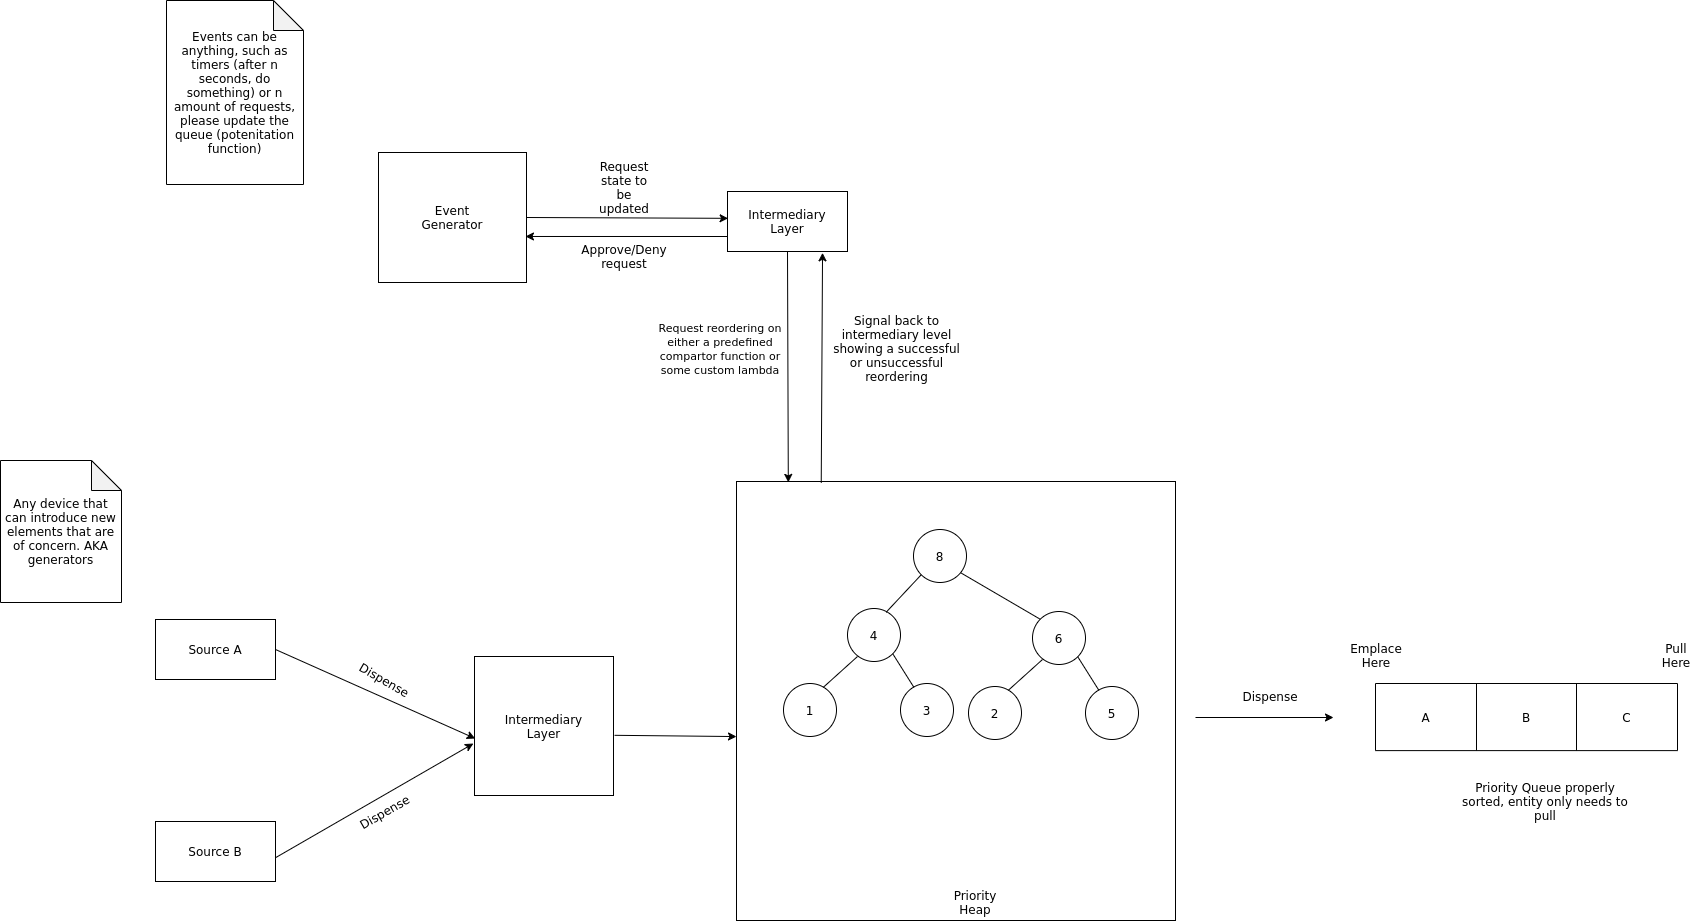

The diagram above was exported from draw.io. Its source (the exported page's mxGraphModel, read from the mxfile embedded in the PNG):
<mxGraphModel dx="2973" dy="2019" grid="0" gridSize="10" guides="1" tooltips="1" connect="1" arrows="1" fold="1" page="0" pageScale="1" pageWidth="850" pageHeight="1100" math="0" shadow="0">
  <root>
    <mxCell id="0" />
    <mxCell id="1" parent="0" />
    <mxCell id="ZA365DMnSt9pOkio0Gl0-2" value="Source B" style="rounded=0;whiteSpace=wrap;html=1;fontFamily=Helvetica;" vertex="1" parent="1">
      <mxGeometry x="-1042" y="394" width="120" height="60" as="geometry" />
    </mxCell>
    <mxCell id="ZA365DMnSt9pOkio0Gl0-3" value="Source A" style="rounded=0;whiteSpace=wrap;html=1;fontFamily=Helvetica;" vertex="1" parent="1">
      <mxGeometry x="-1042" y="192" width="120" height="60" as="geometry" />
    </mxCell>
    <mxCell id="ZA365DMnSt9pOkio0Gl0-4" value="" style="endArrow=classic;html=1;rounded=0;fontFamily=Helvetica;exitX=1;exitY=0.5;exitDx=0;exitDy=0;entryX=0.005;entryY=0.59;entryDx=0;entryDy=0;entryPerimeter=0;" edge="1" parent="1" source="ZA365DMnSt9pOkio0Gl0-3" target="ZA365DMnSt9pOkio0Gl0-68">
      <mxGeometry width="50" height="50" relative="1" as="geometry">
        <mxPoint x="-887" y="225.5" as="sourcePoint" />
        <mxPoint x="-754" y="285" as="targetPoint" />
      </mxGeometry>
    </mxCell>
    <mxCell id="ZA365DMnSt9pOkio0Gl0-5" value="" style="endArrow=classic;html=1;rounded=0;fontFamily=Helvetica;exitX=0.998;exitY=0.606;exitDx=0;exitDy=0;exitPerimeter=0;entryX=-0.008;entryY=0.626;entryDx=0;entryDy=0;entryPerimeter=0;" edge="1" parent="1" source="ZA365DMnSt9pOkio0Gl0-2" target="ZA365DMnSt9pOkio0Gl0-68">
      <mxGeometry width="50" height="50" relative="1" as="geometry">
        <mxPoint x="-897" y="409" as="sourcePoint" />
        <mxPoint x="-757" y="308" as="targetPoint" />
      </mxGeometry>
    </mxCell>
    <mxCell id="ZA365DMnSt9pOkio0Gl0-6" value="Dispense" style="text;html=1;align=center;verticalAlign=middle;resizable=0;points=[];autosize=1;strokeColor=none;fillColor=none;fontFamily=Helvetica;rotation=30;" vertex="1" parent="1">
      <mxGeometry x="-846" y="243" width="65" height="18" as="geometry" />
    </mxCell>
    <mxCell id="ZA365DMnSt9pOkio0Gl0-7" value="Dispense" style="text;html=1;align=center;verticalAlign=middle;resizable=0;points=[];autosize=1;strokeColor=none;fillColor=none;fontFamily=Helvetica;rotation=-30;" vertex="1" parent="1">
      <mxGeometry x="-846" y="376" width="65" height="18" as="geometry" />
    </mxCell>
    <mxCell id="ZA365DMnSt9pOkio0Gl0-9" value="" style="whiteSpace=wrap;html=1;aspect=fixed;fontFamily=Helvetica;fillColor=none;" vertex="1" parent="1">
      <mxGeometry x="-461" y="54" width="439" height="439" as="geometry" />
    </mxCell>
    <mxCell id="ZA365DMnSt9pOkio0Gl0-10" value="8" style="ellipse;whiteSpace=wrap;html=1;aspect=fixed;fontFamily=Helvetica;fillColor=none;" vertex="1" parent="1">
      <mxGeometry x="-284" y="102" width="53" height="53" as="geometry" />
    </mxCell>
    <mxCell id="ZA365DMnSt9pOkio0Gl0-11" value="" style="endArrow=none;html=1;rounded=0;fontFamily=Helvetica;entryX=0;entryY=1;entryDx=0;entryDy=0;exitX=0.728;exitY=0.072;exitDx=0;exitDy=0;exitPerimeter=0;" edge="1" parent="1" source="ZA365DMnSt9pOkio0Gl0-12" target="ZA365DMnSt9pOkio0Gl0-10">
      <mxGeometry width="50" height="50" relative="1" as="geometry">
        <mxPoint x="-313" y="187" as="sourcePoint" />
        <mxPoint x="-290" y="161" as="targetPoint" />
      </mxGeometry>
    </mxCell>
    <mxCell id="ZA365DMnSt9pOkio0Gl0-12" value="4" style="ellipse;whiteSpace=wrap;html=1;aspect=fixed;fontFamily=Helvetica;fillColor=none;" vertex="1" parent="1">
      <mxGeometry x="-350" y="181" width="53" height="53" as="geometry" />
    </mxCell>
    <mxCell id="ZA365DMnSt9pOkio0Gl0-13" value="Priority Heap" style="text;html=1;strokeColor=none;fillColor=none;align=center;verticalAlign=middle;whiteSpace=wrap;rounded=0;fontFamily=Helvetica;" vertex="1" parent="1">
      <mxGeometry x="-252" y="460" width="60" height="30" as="geometry" />
    </mxCell>
    <mxCell id="ZA365DMnSt9pOkio0Gl0-14" value="" style="endArrow=none;html=1;rounded=0;fontFamily=Helvetica;exitX=0.75;exitY=0.073;exitDx=0;exitDy=0;exitPerimeter=0;" edge="1" parent="1" source="ZA365DMnSt9pOkio0Gl0-17">
      <mxGeometry width="50" height="50" relative="1" as="geometry">
        <mxPoint x="-372" y="260" as="sourcePoint" />
        <mxPoint x="-340" y="229" as="targetPoint" />
      </mxGeometry>
    </mxCell>
    <mxCell id="ZA365DMnSt9pOkio0Gl0-17" value="1" style="ellipse;whiteSpace=wrap;html=1;aspect=fixed;fontFamily=Helvetica;fillColor=none;" vertex="1" parent="1">
      <mxGeometry x="-414" y="256" width="53" height="53" as="geometry" />
    </mxCell>
    <mxCell id="ZA365DMnSt9pOkio0Gl0-18" value="3" style="ellipse;whiteSpace=wrap;html=1;aspect=fixed;fontFamily=Helvetica;fillColor=none;" vertex="1" parent="1">
      <mxGeometry x="-297" y="256" width="53" height="53" as="geometry" />
    </mxCell>
    <mxCell id="ZA365DMnSt9pOkio0Gl0-19" value="" style="endArrow=none;html=1;rounded=0;fontFamily=Helvetica;exitX=1;exitY=1;exitDx=0;exitDy=0;entryX=0.253;entryY=0.073;entryDx=0;entryDy=0;entryPerimeter=0;" edge="1" parent="1" source="ZA365DMnSt9pOkio0Gl0-12" target="ZA365DMnSt9pOkio0Gl0-18">
      <mxGeometry width="50" height="50" relative="1" as="geometry">
        <mxPoint x="-272" y="247" as="sourcePoint" />
        <mxPoint x="-222" y="197" as="targetPoint" />
      </mxGeometry>
    </mxCell>
    <mxCell id="ZA365DMnSt9pOkio0Gl0-20" value="6" style="ellipse;whiteSpace=wrap;html=1;aspect=fixed;fontFamily=Helvetica;fillColor=none;" vertex="1" parent="1">
      <mxGeometry x="-165" y="184" width="53" height="53" as="geometry" />
    </mxCell>
    <mxCell id="ZA365DMnSt9pOkio0Gl0-21" value="" style="endArrow=none;html=1;rounded=0;fontFamily=Helvetica;exitX=0.75;exitY=0.073;exitDx=0;exitDy=0;exitPerimeter=0;" edge="1" parent="1" source="ZA365DMnSt9pOkio0Gl0-22">
      <mxGeometry width="50" height="50" relative="1" as="geometry">
        <mxPoint x="-187" y="263" as="sourcePoint" />
        <mxPoint x="-155" y="232" as="targetPoint" />
      </mxGeometry>
    </mxCell>
    <mxCell id="ZA365DMnSt9pOkio0Gl0-22" value="2" style="ellipse;whiteSpace=wrap;html=1;aspect=fixed;fontFamily=Helvetica;fillColor=none;" vertex="1" parent="1">
      <mxGeometry x="-229" y="259" width="53" height="53" as="geometry" />
    </mxCell>
    <mxCell id="ZA365DMnSt9pOkio0Gl0-23" value="5" style="ellipse;whiteSpace=wrap;html=1;aspect=fixed;fontFamily=Helvetica;fillColor=none;" vertex="1" parent="1">
      <mxGeometry x="-112" y="259" width="53" height="53" as="geometry" />
    </mxCell>
    <mxCell id="ZA365DMnSt9pOkio0Gl0-24" value="" style="endArrow=none;html=1;rounded=0;fontFamily=Helvetica;exitX=1;exitY=1;exitDx=0;exitDy=0;entryX=0.253;entryY=0.073;entryDx=0;entryDy=0;entryPerimeter=0;" edge="1" parent="1" source="ZA365DMnSt9pOkio0Gl0-20" target="ZA365DMnSt9pOkio0Gl0-23">
      <mxGeometry width="50" height="50" relative="1" as="geometry">
        <mxPoint x="-87" y="250" as="sourcePoint" />
        <mxPoint x="-37" y="200" as="targetPoint" />
      </mxGeometry>
    </mxCell>
    <mxCell id="ZA365DMnSt9pOkio0Gl0-25" value="" style="endArrow=none;html=1;rounded=0;fontFamily=Helvetica;exitX=0.893;exitY=0.818;exitDx=0;exitDy=0;exitPerimeter=0;entryX=0;entryY=0;entryDx=0;entryDy=0;" edge="1" parent="1" source="ZA365DMnSt9pOkio0Gl0-10" target="ZA365DMnSt9pOkio0Gl0-20">
      <mxGeometry width="50" height="50" relative="1" as="geometry">
        <mxPoint x="-192" y="164" as="sourcePoint" />
        <mxPoint x="-142" y="114" as="targetPoint" />
      </mxGeometry>
    </mxCell>
    <mxCell id="ZA365DMnSt9pOkio0Gl0-26" value="" style="endArrow=classic;html=1;rounded=0;fontFamily=Helvetica;" edge="1" parent="1">
      <mxGeometry width="50" height="50" relative="1" as="geometry">
        <mxPoint x="-2" y="290" as="sourcePoint" />
        <mxPoint x="136" y="290" as="targetPoint" />
      </mxGeometry>
    </mxCell>
    <mxCell id="ZA365DMnSt9pOkio0Gl0-28" value="Dispense" style="text;html=1;strokeColor=none;fillColor=none;align=center;verticalAlign=middle;whiteSpace=wrap;rounded=0;fontFamily=Helvetica;" vertex="1" parent="1">
      <mxGeometry x="43" y="254" width="60" height="30" as="geometry" />
    </mxCell>
    <mxCell id="ZA365DMnSt9pOkio0Gl0-31" value="" style="shape=table;html=1;whiteSpace=wrap;startSize=0;container=1;collapsible=0;childLayout=tableLayout;fontFamily=Helvetica;fillColor=none;" vertex="1" parent="1">
      <mxGeometry x="178" y="256" width="302" height="67.11" as="geometry" />
    </mxCell>
    <mxCell id="ZA365DMnSt9pOkio0Gl0-32" value="" style="shape=tableRow;horizontal=0;startSize=0;swimlaneHead=0;swimlaneBody=0;top=0;left=0;bottom=0;right=0;collapsible=0;dropTarget=0;fillColor=none;points=[[0,0.5],[1,0.5]];portConstraint=eastwest;fontFamily=Helvetica;" vertex="1" parent="ZA365DMnSt9pOkio0Gl0-31">
      <mxGeometry width="302" height="67" as="geometry" />
    </mxCell>
    <mxCell id="ZA365DMnSt9pOkio0Gl0-33" value="A" style="shape=partialRectangle;html=1;whiteSpace=wrap;connectable=0;fillColor=none;top=0;left=0;bottom=0;right=0;overflow=hidden;fontFamily=Helvetica;" vertex="1" parent="ZA365DMnSt9pOkio0Gl0-32">
      <mxGeometry width="101" height="67" as="geometry">
        <mxRectangle width="101" height="67" as="alternateBounds" />
      </mxGeometry>
    </mxCell>
    <mxCell id="ZA365DMnSt9pOkio0Gl0-34" value="B" style="shape=partialRectangle;html=1;whiteSpace=wrap;connectable=0;fillColor=none;top=0;left=0;bottom=0;right=0;overflow=hidden;fontFamily=Helvetica;" vertex="1" parent="ZA365DMnSt9pOkio0Gl0-32">
      <mxGeometry x="101" width="100" height="67" as="geometry">
        <mxRectangle width="100" height="67" as="alternateBounds" />
      </mxGeometry>
    </mxCell>
    <mxCell id="ZA365DMnSt9pOkio0Gl0-35" value="C" style="shape=partialRectangle;html=1;whiteSpace=wrap;connectable=0;fillColor=none;top=0;left=0;bottom=0;right=0;overflow=hidden;fontFamily=Helvetica;" vertex="1" parent="ZA365DMnSt9pOkio0Gl0-32">
      <mxGeometry x="201" width="101" height="67" as="geometry">
        <mxRectangle width="101" height="67" as="alternateBounds" />
      </mxGeometry>
    </mxCell>
    <mxCell id="ZA365DMnSt9pOkio0Gl0-44" value="Emplace Here" style="text;html=1;strokeColor=none;fillColor=none;align=center;verticalAlign=middle;whiteSpace=wrap;rounded=0;fontFamily=Helvetica;" vertex="1" parent="1">
      <mxGeometry x="149" y="213" width="60" height="30" as="geometry" />
    </mxCell>
    <mxCell id="ZA365DMnSt9pOkio0Gl0-45" value="Pull&lt;br&gt;Here" style="text;html=1;strokeColor=none;fillColor=none;align=center;verticalAlign=middle;whiteSpace=wrap;rounded=0;fontFamily=Helvetica;" vertex="1" parent="1">
      <mxGeometry x="449" y="213" width="60" height="30" as="geometry" />
    </mxCell>
    <mxCell id="ZA365DMnSt9pOkio0Gl0-46" value="Event&lt;br&gt;Generator" style="rounded=0;whiteSpace=wrap;html=1;fontFamily=Helvetica;fillColor=none;" vertex="1" parent="1">
      <mxGeometry x="-819" y="-275" width="148" height="130" as="geometry" />
    </mxCell>
    <mxCell id="ZA365DMnSt9pOkio0Gl0-49" value="Intermediary&lt;br&gt;Layer" style="rounded=0;whiteSpace=wrap;html=1;fontFamily=Helvetica;fillColor=none;" vertex="1" parent="1">
      <mxGeometry x="-470" y="-236" width="120" height="60" as="geometry" />
    </mxCell>
    <mxCell id="ZA365DMnSt9pOkio0Gl0-50" value="" style="endArrow=classic;html=1;rounded=0;fontFamily=Helvetica;exitX=1;exitY=0.5;exitDx=0;exitDy=0;entryX=0.005;entryY=0.447;entryDx=0;entryDy=0;entryPerimeter=0;" edge="1" parent="1" source="ZA365DMnSt9pOkio0Gl0-46" target="ZA365DMnSt9pOkio0Gl0-49">
      <mxGeometry width="50" height="50" relative="1" as="geometry">
        <mxPoint x="-645" y="-207" as="sourcePoint" />
        <mxPoint x="-595" y="-257" as="targetPoint" />
      </mxGeometry>
    </mxCell>
    <mxCell id="ZA365DMnSt9pOkio0Gl0-54" value="Request&lt;br&gt;state to be updated" style="text;html=1;strokeColor=none;fillColor=none;align=center;verticalAlign=middle;whiteSpace=wrap;rounded=0;fontFamily=Helvetica;" vertex="1" parent="1">
      <mxGeometry x="-603.5" y="-255" width="60" height="30" as="geometry" />
    </mxCell>
    <mxCell id="ZA365DMnSt9pOkio0Gl0-55" value="Events can be anything, such as timers (after n seconds, do something) or n amount of requests, please update the queue (potenitation function)" style="shape=note;whiteSpace=wrap;html=1;backgroundOutline=1;darkOpacity=0.05;fontFamily=Helvetica;fillColor=none;" vertex="1" parent="1">
      <mxGeometry x="-1031" y="-427" width="137" height="184" as="geometry" />
    </mxCell>
    <mxCell id="ZA365DMnSt9pOkio0Gl0-57" value="" style="endArrow=classic;html=1;rounded=0;fontFamily=Helvetica;entryX=0.993;entryY=0.646;entryDx=0;entryDy=0;entryPerimeter=0;exitX=0;exitY=0.75;exitDx=0;exitDy=0;" edge="1" parent="1" source="ZA365DMnSt9pOkio0Gl0-49" target="ZA365DMnSt9pOkio0Gl0-46">
      <mxGeometry width="50" height="50" relative="1" as="geometry">
        <mxPoint x="-467" y="-186" as="sourcePoint" />
        <mxPoint x="-537" y="-188" as="targetPoint" />
      </mxGeometry>
    </mxCell>
    <mxCell id="ZA365DMnSt9pOkio0Gl0-61" value="Approve/Deny&lt;br&gt;request" style="text;html=1;strokeColor=none;fillColor=none;align=center;verticalAlign=middle;whiteSpace=wrap;rounded=0;fontFamily=Helvetica;" vertex="1" parent="1">
      <mxGeometry x="-603" y="-186" width="60" height="30" as="geometry" />
    </mxCell>
    <mxCell id="ZA365DMnSt9pOkio0Gl0-62" value="" style="endArrow=classic;html=1;rounded=0;fontFamily=Helvetica;exitX=0.5;exitY=1;exitDx=0;exitDy=0;entryX=0.118;entryY=0.002;entryDx=0;entryDy=0;entryPerimeter=0;" edge="1" parent="1" source="ZA365DMnSt9pOkio0Gl0-49" target="ZA365DMnSt9pOkio0Gl0-9">
      <mxGeometry width="50" height="50" relative="1" as="geometry">
        <mxPoint x="-413" y="-97" as="sourcePoint" />
        <mxPoint x="-363" y="-147" as="targetPoint" />
      </mxGeometry>
    </mxCell>
    <mxCell id="ZA365DMnSt9pOkio0Gl0-64" value="&lt;span style=&quot;font-size: 11px&quot;&gt;Request reordering on either a predefined compartor function or some custom lambda&lt;/span&gt;" style="text;html=1;strokeColor=none;fillColor=none;align=center;verticalAlign=middle;whiteSpace=wrap;rounded=0;fontFamily=Helvetica;" vertex="1" parent="1">
      <mxGeometry x="-550" y="-116" width="146" height="73" as="geometry" />
    </mxCell>
    <mxCell id="ZA365DMnSt9pOkio0Gl0-66" value="" style="endArrow=classic;html=1;rounded=0;fontFamily=Helvetica;exitX=0.193;exitY=0.003;exitDx=0;exitDy=0;exitPerimeter=0;entryX=0.792;entryY=1.022;entryDx=0;entryDy=0;entryPerimeter=0;" edge="1" parent="1" source="ZA365DMnSt9pOkio0Gl0-9" target="ZA365DMnSt9pOkio0Gl0-49">
      <mxGeometry width="50" height="50" relative="1" as="geometry">
        <mxPoint x="-301" y="17" as="sourcePoint" />
        <mxPoint x="-251" y="-33" as="targetPoint" />
      </mxGeometry>
    </mxCell>
    <mxCell id="ZA365DMnSt9pOkio0Gl0-67" value="Signal back to intermediary level showing a successful or unsuccessful reordering" style="text;html=1;strokeColor=none;fillColor=none;align=center;verticalAlign=middle;whiteSpace=wrap;rounded=0;fontFamily=Helvetica;" vertex="1" parent="1">
      <mxGeometry x="-370" y="-104.5" width="139" height="50" as="geometry" />
    </mxCell>
    <mxCell id="ZA365DMnSt9pOkio0Gl0-68" value="Intermediary&lt;br&gt;Layer" style="whiteSpace=wrap;html=1;aspect=fixed;fontFamily=Helvetica;fillColor=none;" vertex="1" parent="1">
      <mxGeometry x="-723" y="229" width="139" height="139" as="geometry" />
    </mxCell>
    <mxCell id="ZA365DMnSt9pOkio0Gl0-69" value="" style="endArrow=classic;html=1;rounded=0;fontFamily=Helvetica;exitX=1.008;exitY=0.567;exitDx=0;exitDy=0;exitPerimeter=0;entryX=0;entryY=0.581;entryDx=0;entryDy=0;entryPerimeter=0;" edge="1" parent="1" source="ZA365DMnSt9pOkio0Gl0-68" target="ZA365DMnSt9pOkio0Gl0-9">
      <mxGeometry width="50" height="50" relative="1" as="geometry">
        <mxPoint x="-557" y="327" as="sourcePoint" />
        <mxPoint x="-507" y="277" as="targetPoint" />
      </mxGeometry>
    </mxCell>
    <mxCell id="ZA365DMnSt9pOkio0Gl0-70" value="Any device that can introduce new elements that are of concern. AKA generators" style="shape=note;whiteSpace=wrap;html=1;backgroundOutline=1;darkOpacity=0.05;fontFamily=Helvetica;fillColor=none;" vertex="1" parent="1">
      <mxGeometry x="-1197" y="33" width="121" height="142" as="geometry" />
    </mxCell>
    <mxCell id="ZA365DMnSt9pOkio0Gl0-71" value="Priority Queue properly sorted, entity only needs to pull" style="text;html=1;strokeColor=none;fillColor=none;align=center;verticalAlign=middle;whiteSpace=wrap;rounded=0;fontFamily=Helvetica;" vertex="1" parent="1">
      <mxGeometry x="264" y="344" width="168" height="60" as="geometry" />
    </mxCell>
  </root>
</mxGraphModel>